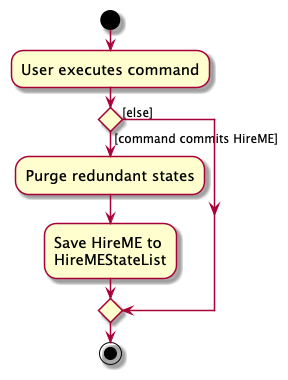

The diagram above was rendered by PlantUML. Its source (embedded in the PNG):
@startuml
skin rose
skinparam ActivityFontSize 15
skinparam ArrowFontSize 12
start
:User executes command;

'Since the beta syntax does not support placing the condition outside the
'diamond we place it as the true branch instead.

if () then ([command commits HireME])
    :Purge redundant states;
    :Save HireME to
    HireMEStateList;
else ([else])
endif
stop
@enduml